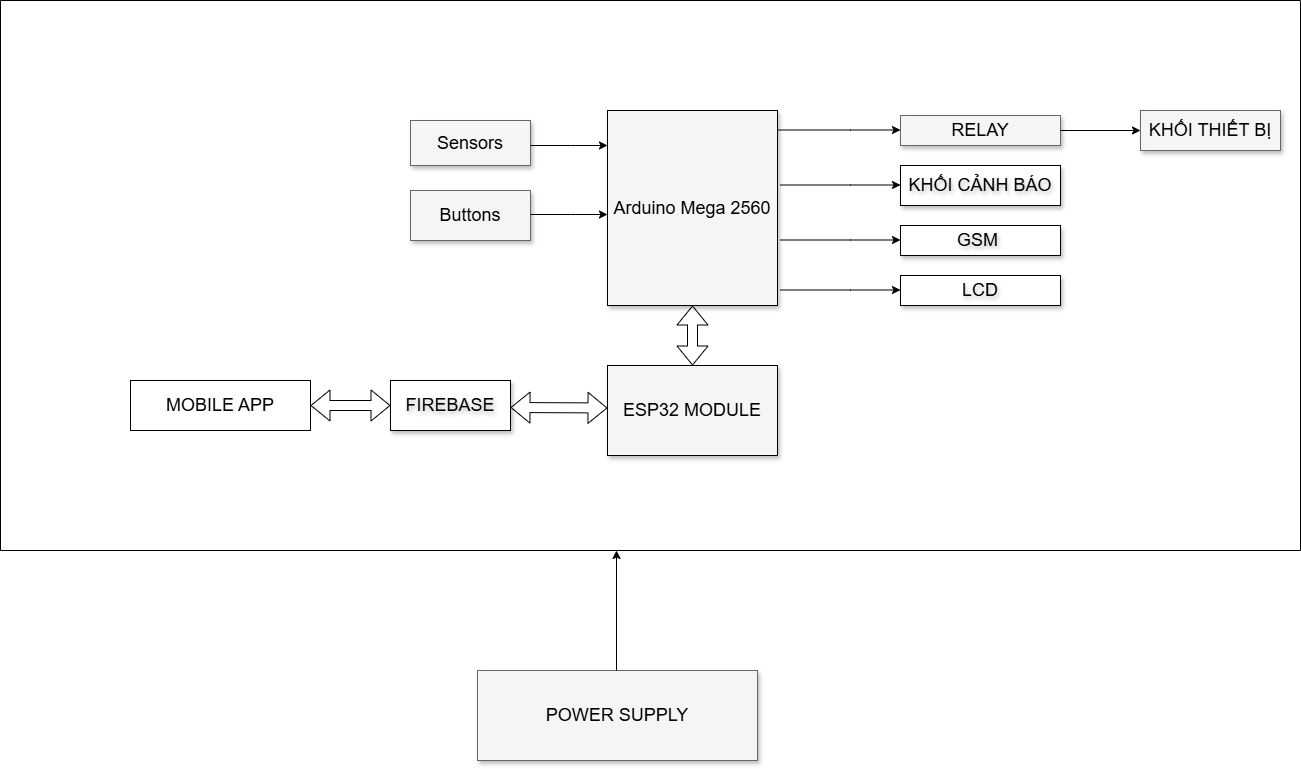

The diagram above was exported from draw.io. Its source (the exported page's mxGraphModel, read from the mxfile embedded in the PNG):
<mxGraphModel dx="1503" dy="826" grid="1" gridSize="10" guides="1" tooltips="1" connect="1" arrows="1" fold="1" page="1" pageScale="1.5" pageWidth="1169" pageHeight="826" background="none" math="0" shadow="0">
  <root>
    <mxCell id="0" style=";html=1;" />
    <mxCell id="1" style=";html=1;" parent="0" />
    <mxCell id="3a17f1ce550125da-11" value="POWER SUPPLY" style="whiteSpace=wrap;html=1;shadow=1;fontSize=18;fillColor=#f5f5f5;strokeColor=#666666;" parent="1" vertex="1">
      <mxGeometry x="737" y="1070" width="280" height="90" as="geometry" />
    </mxCell>
    <mxCell id="KlUG3_Rn-WNHoqPZEWWg-19" value="" style="swimlane;startSize=0;" parent="1" vertex="1">
      <mxGeometry x="260" y="400" width="1300" height="550" as="geometry" />
    </mxCell>
    <mxCell id="3a17f1ce550125da-4" value="RELAY" style="whiteSpace=wrap;html=1;shadow=1;fontSize=18;fillColor=#f5f5f5;strokeColor=#666666;" parent="KlUG3_Rn-WNHoqPZEWWg-19" vertex="1">
      <mxGeometry x="900" y="115" width="160" height="30" as="geometry" />
    </mxCell>
    <mxCell id="3a17f1ce550125da-5" value="KHỐI THIẾT BỊ" style="whiteSpace=wrap;html=1;shadow=1;fontSize=18;fillColor=#f5f5f5;strokeColor=#666666;" parent="KlUG3_Rn-WNHoqPZEWWg-19" vertex="1">
      <mxGeometry x="1140" y="110" width="140" height="40" as="geometry" />
    </mxCell>
    <mxCell id="KlUG3_Rn-WNHoqPZEWWg-10" value="" style="endArrow=classic;html=1;rounded=0;exitX=1;exitY=0.5;exitDx=0;exitDy=0;entryX=0;entryY=0.5;entryDx=0;entryDy=0;" parent="KlUG3_Rn-WNHoqPZEWWg-19" source="3a17f1ce550125da-4" target="3a17f1ce550125da-5" edge="1">
      <mxGeometry width="50" height="50" relative="1" as="geometry">
        <mxPoint x="750" y="445" as="sourcePoint" />
        <mxPoint x="800" y="395" as="targetPoint" />
        <Array as="points" />
      </mxGeometry>
    </mxCell>
    <mxCell id="KlUG3_Rn-WNHoqPZEWWg-25" value="&lt;font style=&quot;font-size: 18px;&quot;&gt;KHỐI CẢNH BÁO&lt;/font&gt;" style="rounded=0;whiteSpace=wrap;html=1;shadow=1;textShadow=1;strokeColor=default;" parent="KlUG3_Rn-WNHoqPZEWWg-19" vertex="1">
      <mxGeometry x="900" y="165" width="160" height="40" as="geometry" />
    </mxCell>
    <mxCell id="KlUG3_Rn-WNHoqPZEWWg-27" value="&lt;span style=&quot;font-size: 18px;&quot;&gt;GSM&amp;nbsp;&lt;/span&gt;" style="rounded=0;whiteSpace=wrap;html=1;shadow=1;textShadow=1;" parent="KlUG3_Rn-WNHoqPZEWWg-19" vertex="1">
      <mxGeometry x="900" y="225" width="160" height="30" as="geometry" />
    </mxCell>
    <mxCell id="KlUG3_Rn-WNHoqPZEWWg-28" style="edgeStyle=elbowEdgeStyle;rounded=0;html=1;startArrow=none;startFill=0;jettySize=auto;orthogonalLoop=1;fontSize=18;elbow=vertical;" parent="KlUG3_Rn-WNHoqPZEWWg-19" edge="1">
      <mxGeometry relative="1" as="geometry">
        <mxPoint x="780" y="239.5" as="sourcePoint" />
        <mxPoint x="900" y="239.5" as="targetPoint" />
        <Array as="points">
          <mxPoint x="850" y="239.5" />
        </Array>
      </mxGeometry>
    </mxCell>
    <mxCell id="3a17f1ce550125da-2" value="Arduino Mega 2560" style="whiteSpace=wrap;html=1;shadow=1;fontSize=18;fillColor=#f5f5f5;strokeColor=default;" parent="KlUG3_Rn-WNHoqPZEWWg-19" vertex="1">
      <mxGeometry x="607" y="110" width="170" height="195" as="geometry" />
    </mxCell>
    <mxCell id="3a17f1ce550125da-13" style="edgeStyle=elbowEdgeStyle;rounded=0;html=1;startArrow=none;startFill=0;jettySize=auto;orthogonalLoop=1;fontSize=18;elbow=vertical;" parent="KlUG3_Rn-WNHoqPZEWWg-19" edge="1">
      <mxGeometry relative="1" as="geometry">
        <Array as="points">
          <mxPoint x="850" y="129.5" />
        </Array>
        <mxPoint x="777" y="129.5" as="sourcePoint" />
        <mxPoint x="900" y="129.5" as="targetPoint" />
      </mxGeometry>
    </mxCell>
    <mxCell id="QL-ePt24ADtHwc84lR-9-1" style="edgeStyle=orthogonalEdgeStyle;rounded=0;orthogonalLoop=1;jettySize=auto;html=1;exitX=0.5;exitY=1;exitDx=0;exitDy=0;" parent="KlUG3_Rn-WNHoqPZEWWg-19" source="3a17f1ce550125da-2" target="3a17f1ce550125da-2" edge="1">
      <mxGeometry relative="1" as="geometry" />
    </mxCell>
    <mxCell id="3a17f1ce550125da-8" value="Sensors" style="whiteSpace=wrap;html=1;shadow=1;fontSize=18;fillColor=#f5f5f5;strokeColor=#666666;" parent="KlUG3_Rn-WNHoqPZEWWg-19" vertex="1">
      <mxGeometry x="410" y="120" width="120" height="45" as="geometry" />
    </mxCell>
    <mxCell id="3a17f1ce550125da-20" style="edgeStyle=elbowEdgeStyle;rounded=0;html=1;startArrow=none;startFill=0;jettySize=auto;orthogonalLoop=1;fontSize=18;elbow=vertical;" parent="KlUG3_Rn-WNHoqPZEWWg-19" edge="1">
      <mxGeometry relative="1" as="geometry">
        <Array as="points">
          <mxPoint x="570" y="145" />
        </Array>
        <mxPoint x="530.0000000000002" y="145" as="sourcePoint" />
        <mxPoint x="607" y="145" as="targetPoint" />
      </mxGeometry>
    </mxCell>
    <mxCell id="KlUG3_Rn-WNHoqPZEWWg-26" style="edgeStyle=elbowEdgeStyle;rounded=0;html=1;startArrow=none;startFill=0;jettySize=auto;orthogonalLoop=1;fontSize=18;elbow=vertical;" parent="KlUG3_Rn-WNHoqPZEWWg-19" edge="1">
      <mxGeometry relative="1" as="geometry">
        <mxPoint x="780" y="184.5" as="sourcePoint" />
        <mxPoint x="900" y="184.5" as="targetPoint" />
        <Array as="points">
          <mxPoint x="850" y="184.5" />
        </Array>
      </mxGeometry>
    </mxCell>
    <mxCell id="vkhWjkRE2vWc1n4jPp5I-1" value="Buttons" style="whiteSpace=wrap;html=1;shadow=1;fontSize=18;fillColor=#f5f5f5;strokeColor=#666666;" parent="KlUG3_Rn-WNHoqPZEWWg-19" vertex="1">
      <mxGeometry x="410" y="190" width="120" height="50" as="geometry" />
    </mxCell>
    <mxCell id="vkhWjkRE2vWc1n4jPp5I-2" style="edgeStyle=elbowEdgeStyle;rounded=0;html=1;startArrow=none;startFill=0;jettySize=auto;orthogonalLoop=1;fontSize=18;elbow=vertical;" parent="KlUG3_Rn-WNHoqPZEWWg-19" edge="1">
      <mxGeometry relative="1" as="geometry">
        <Array as="points">
          <mxPoint x="570" y="214" />
        </Array>
        <mxPoint x="530.0000000000002" y="214" as="sourcePoint" />
        <mxPoint x="607" y="214" as="targetPoint" />
      </mxGeometry>
    </mxCell>
    <mxCell id="M5LB2ERoGIgPflNc6MYS-1" value="&lt;span style=&quot;font-size: 18px;&quot;&gt;LCD&lt;/span&gt;" style="rounded=0;whiteSpace=wrap;html=1;shadow=1;textShadow=1;" parent="KlUG3_Rn-WNHoqPZEWWg-19" vertex="1">
      <mxGeometry x="900" y="275" width="160" height="30" as="geometry" />
    </mxCell>
    <mxCell id="M5LB2ERoGIgPflNc6MYS-2" style="edgeStyle=elbowEdgeStyle;rounded=0;html=1;startArrow=none;startFill=0;jettySize=auto;orthogonalLoop=1;fontSize=18;elbow=vertical;" parent="KlUG3_Rn-WNHoqPZEWWg-19" edge="1">
      <mxGeometry relative="1" as="geometry">
        <mxPoint x="780" y="289.5" as="sourcePoint" />
        <mxPoint x="900" y="289.5" as="targetPoint" />
        <Array as="points">
          <mxPoint x="850" y="289.5" />
        </Array>
      </mxGeometry>
    </mxCell>
    <mxCell id="QY0W16BpiVvKX9oIjQ_U-1" value="ESP32 MODULE" style="whiteSpace=wrap;html=1;shadow=1;fontSize=18;fillColor=#f5f5f5;strokeColor=default;" vertex="1" parent="KlUG3_Rn-WNHoqPZEWWg-19">
      <mxGeometry x="607" y="365" width="170" height="90" as="geometry" />
    </mxCell>
    <mxCell id="KlUG3_Rn-WNHoqPZEWWg-9" value="&lt;font style=&quot;font-size: 18px;&quot;&gt;FIREBASE&lt;/font&gt;" style="rounded=0;whiteSpace=wrap;html=1;shadow=1;textShadow=1;" parent="KlUG3_Rn-WNHoqPZEWWg-19" vertex="1">
      <mxGeometry x="390" y="380" width="120" height="50" as="geometry" />
    </mxCell>
    <mxCell id="QY0W16BpiVvKX9oIjQ_U-2" value="" style="shape=flexArrow;endArrow=classic;startArrow=classic;html=1;rounded=0;" edge="1" parent="KlUG3_Rn-WNHoqPZEWWg-19">
      <mxGeometry width="100" height="100" relative="1" as="geometry">
        <mxPoint x="607" y="407.4718309859154" as="sourcePoint" />
        <mxPoint x="510" y="407" as="targetPoint" />
        <Array as="points" />
      </mxGeometry>
    </mxCell>
    <mxCell id="QY0W16BpiVvKX9oIjQ_U-5" value="" style="shape=flexArrow;endArrow=classic;startArrow=classic;html=1;rounded=0;exitX=0.5;exitY=0;exitDx=0;exitDy=0;entryX=0.5;entryY=1;entryDx=0;entryDy=0;" edge="1" parent="KlUG3_Rn-WNHoqPZEWWg-19" source="QY0W16BpiVvKX9oIjQ_U-1" target="3a17f1ce550125da-2">
      <mxGeometry width="100" height="100" relative="1" as="geometry">
        <mxPoint x="540" y="300" as="sourcePoint" />
        <mxPoint x="640" y="200" as="targetPoint" />
      </mxGeometry>
    </mxCell>
    <mxCell id="KlUG3_Rn-WNHoqPZEWWg-18" value="&lt;span style=&quot;font-size: 18px;&quot;&gt;MOBILE APP&lt;/span&gt;" style="rounded=0;whiteSpace=wrap;html=1;" parent="KlUG3_Rn-WNHoqPZEWWg-19" vertex="1">
      <mxGeometry x="130" y="380" width="180" height="50" as="geometry" />
    </mxCell>
    <mxCell id="QY0W16BpiVvKX9oIjQ_U-8" value="" style="shape=flexArrow;endArrow=classic;startArrow=classic;html=1;rounded=0;" edge="1" parent="KlUG3_Rn-WNHoqPZEWWg-19" target="KlUG3_Rn-WNHoqPZEWWg-9">
      <mxGeometry width="100" height="100" relative="1" as="geometry">
        <mxPoint x="310" y="405" as="sourcePoint" />
        <mxPoint x="630" y="300" as="targetPoint" />
      </mxGeometry>
    </mxCell>
    <mxCell id="KlUG3_Rn-WNHoqPZEWWg-24" value="" style="endArrow=classic;html=1;rounded=0;exitX=0.5;exitY=0;exitDx=0;exitDy=0;" parent="1" edge="1">
      <mxGeometry width="50" height="50" relative="1" as="geometry">
        <mxPoint x="876" y="1070" as="sourcePoint" />
        <mxPoint x="876" y="950" as="targetPoint" />
      </mxGeometry>
    </mxCell>
  </root>
</mxGraphModel>